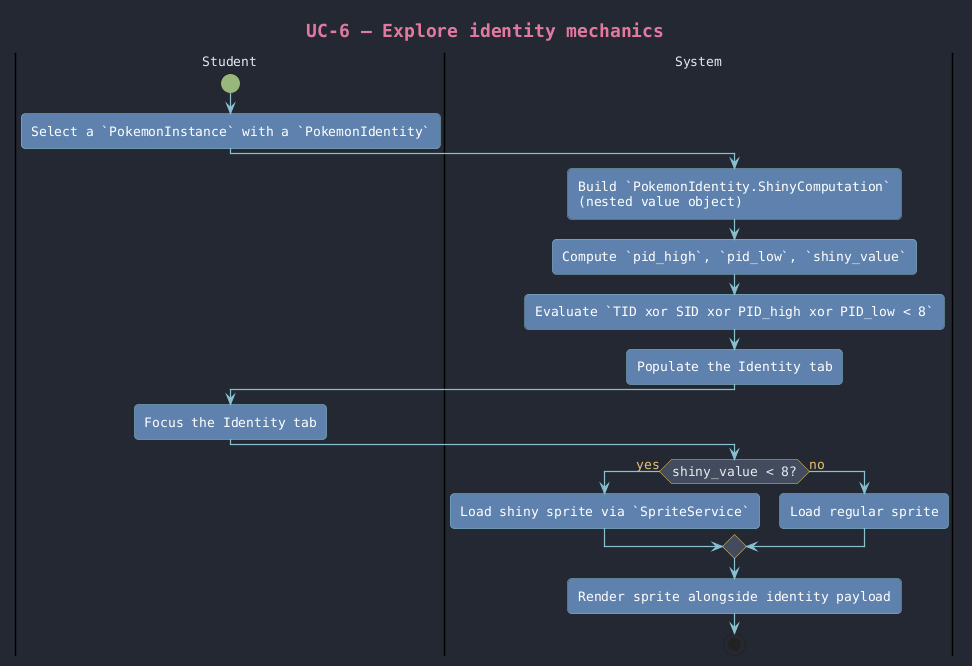

The diagram above was rendered by PlantUML. Its source (embedded in the PNG):
@startuml uc-6_identity_mechanics
!include ../../_theme.iuml

title UC-6 — Explore identity mechanics

|Student|
start
:Select a `PokemonInstance` with a `PokemonIdentity`;
|System|
:Build `PokemonIdentity.ShinyComputation`
(nested value object);
:Compute `pid_high`, `pid_low`, `shiny_value`;
:Evaluate `TID xor SID xor PID_high xor PID_low < 8`;
:Populate the Identity tab;
|Student|
:Focus the Identity tab;
|System|
if (shiny_value < 8?) then (yes)
    :Load shiny sprite via `SpriteService`;
else (no)
    :Load regular sprite;
endif
:Render sprite alongside identity payload;
stop

@enduml